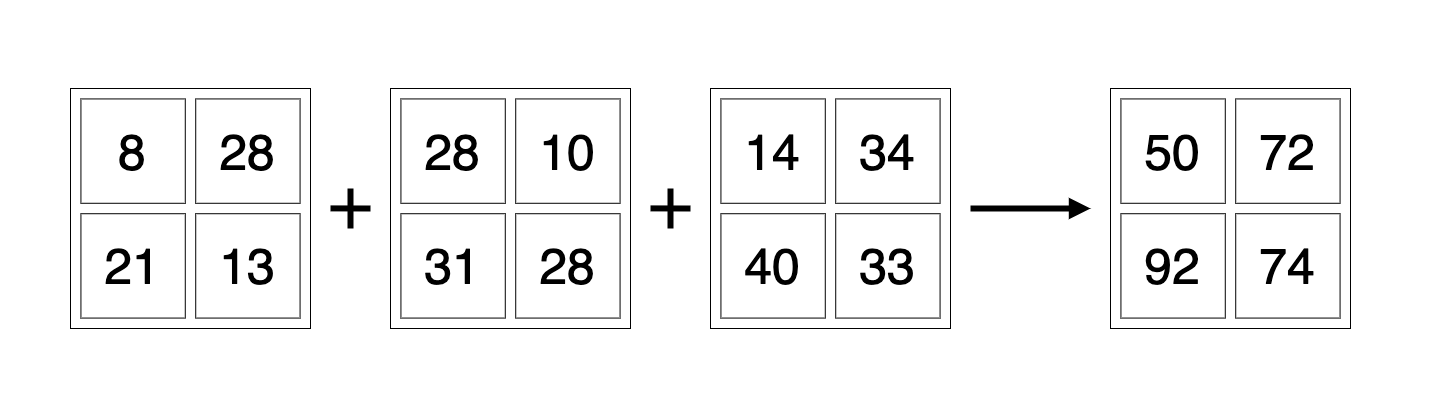

The diagram above was exported from draw.io. Its source (the exported page's mxGraphModel, read from the mxfile embedded in the PNG):
<mxGraphModel dx="2436" dy="1596" grid="1" gridSize="10" guides="1" tooltips="1" connect="1" arrows="1" fold="1" page="1" pageScale="1" pageWidth="1600" pageHeight="900" background="none" math="0" shadow="0">
  <root>
    <mxCell id="0" />
    <mxCell id="1" parent="0" />
    <mxCell id="94" value="" style="rounded=0;whiteSpace=wrap;html=1;strokeColor=none;" parent="1" vertex="1">
      <mxGeometry x="50" y="232.5" width="1430" height="415" as="geometry" />
    </mxCell>
    <mxCell id="qT_eYk8aGxIlzQMl5tbS-108" value="" style="group" vertex="1" connectable="0" parent="1">
      <mxGeometry x="120" y="320" width="1020" height="240" as="geometry" />
    </mxCell>
    <mxCell id="81" value="" style="group;" parent="qT_eYk8aGxIlzQMl5tbS-108" vertex="1" connectable="0">
      <mxGeometry x="320" width="240" height="240" as="geometry" />
    </mxCell>
    <mxCell id="82" value="&lt;span style=&quot;color: rgba(0, 0, 0, 0); font-family: monospace; font-size: 0px; text-align: start;&quot;&gt;%3CmxGraphModel%3E%3Croot%3E%3CmxCell%20id%3D%220%22%2F%3E%3CmxCell%20id%3D%221%22%20parent%3D%220%22%2F%3E%3CmxCell%20id%3D%222%22%20value%3D%22%22%20style%3D%22group%22%20vertex%3D%221%22%20connectable%3D%220%22%20parent%3D%221%22%3E%3CmxGeometry%20x%3D%22120%22%20y%3D%2280%22%20width%3D%22340%22%20height%3D%22340%22%20as%3D%22geometry%22%2F%3E%3C%2FmxCell%3E%3CmxCell%20id%3D%223%22%20value%3D%22%22%20style%3D%22whiteSpace%3Dwrap%3Bhtml%3D1%3B%22%20vertex%3D%221%22%20parent%3D%222%22%3E%3CmxGeometry%20width%3D%22340%22%20height%3D%22340%22%20as%3D%22geometry%22%2F%3E%3C%2FmxCell%3E%3CmxCell%20id%3D%224%22%20value%3D%22%22%20style%3D%22group%22%20vertex%3D%221%22%20connectable%3D%220%22%20parent%3D%222%22%3E%3CmxGeometry%20x%3D%2210%22%20y%3D%2210%22%20width%3D%22320%22%20height%3D%22320%22%20as%3D%22geometry%22%2F%3E%3C%2FmxCell%3E%3CmxCell%20id%3D%225%22%20value%3D%22%22%20style%3D%22whiteSpace%3Dwrap%3Bhtml%3D1%3B%22%20vertex%3D%221%22%20parent%3D%224%22%3E%3CmxGeometry%20width%3D%22100%22%20height%3D%22100%22%20as%3D%22geometry%22%2F%3E%3C%2FmxCell%3E%3CmxCell%20id%3D%226%22%20value%3D%22%22%20style%3D%22whiteSpace%3Dwrap%3Bhtml%3D1%3B%22%20vertex%3D%221%22%20parent%3D%224%22%3E%3CmxGeometry%20x%3D%22110%22%20width%3D%22100%22%20height%3D%22100%22%20as%3D%22geometry%22%2F%3E%3C%2FmxCell%3E%3CmxCell%20id%3D%227%22%20value%3D%22%22%20style%3D%22whiteSpace%3Dwrap%3Bhtml%3D1%3B%22%20vertex%3D%221%22%20parent%3D%224%22%3E%3CmxGeometry%20x%3D%22220%22%20width%3D%22100%22%20height%3D%22100%22%20as%3D%22geometry%22%2F%3E%3C%2FmxCell%3E%3CmxCell%20id%3D%228%22%20value%3D%22%22%20style%3D%22whiteSpace%3Dwrap%3Bhtml%3D1%3B%22%20vertex%3D%221%22%20parent%3D%224%22%3E%3CmxGeometry%20y%3D%22110%22%20width%3D%22100%22%20height%3D%22100%22%20as%3D%22geometry%22%2F%3E%3C%2FmxCell%3E%3CmxCell%20id%3D%229%22%20value%3D%22%22%20style%3D%22whiteSpace%3Dwrap%3Bhtml%3D1%3B%22%20vertex%3D%221%22%20parent%3D%224%22%3E%3CmxGeometry%20x%3D%22110%22%20y%3D%22110%22%20width%3D%22100%22%20height%3D%22100%22%20as%3D%22geometry%22%2F%3E%3C%2FmxCell%3E%3CmxCell%20id%3D%2210%22%20value%3D%22%22%20style%3D%22whiteSpace%3Dwrap%3Bhtml%3D1%3B%22%20vertex%3D%221%22%20parent%3D%224%22%3E%3CmxGeometry%20x%3D%22220%22%20y%3D%22110%22%20width%3D%22100%22%20height%3D%22100%22%20as%3D%22geometry%22%2F%3E%3C%2FmxCell%3E%3CmxCell%20id%3D%2211%22%20value%3D%22%22%20style%3D%22whiteSpace%3Dwrap%3Bhtml%3D1%3B%22%20vertex%3D%221%22%20parent%3D%224%22%3E%3CmxGeometry%20y%3D%22220%22%20width%3D%22100%22%20height%3D%22100%22%20as%3D%22geometry%22%2F%3E%3C%2FmxCell%3E%3CmxCell%20id%3D%2212%22%20value%3D%22%22%20style%3D%22whiteSpace%3Dwrap%3Bhtml%3D1%3B%22%20vertex%3D%221%22%20parent%3D%224%22%3E%3CmxGeometry%20x%3D%22110%22%20y%3D%22220%22%20width%3D%22100%22%20height%3D%22100%22%20as%3D%22geometry%22%2F%3E%3C%2FmxCell%3E%3CmxCell%20id%3D%2213%22%20value%3D%22%22%20style%3D%22whiteSpace%3Dwrap%3Bhtml%3D1%3B%22%20vertex%3D%221%22%20parent%3D%224%22%3E%3CmxGeometry%20x%3D%22220%22%20y%3D%22220%22%20width%3D%22100%22%20height%3D%22100%22%20as%3D%22geometry%22%2F%3E%3C%2FmxCell%3E%3C%2Froot%3E%3C%2FmxGraphModel%3E&lt;/span&gt;" style="whiteSpace=wrap;html=1;" parent="81" vertex="1">
      <mxGeometry width="240" height="240" as="geometry" />
    </mxCell>
    <mxCell id="83" value="&lt;font style=&quot;font-size: 50px;&quot;&gt;28&lt;/font&gt;" style="whiteSpace=wrap;html=1;" parent="81" vertex="1">
      <mxGeometry x="10.434782608695652" y="10.434782608695652" width="104.34782608695653" height="104.34782608695653" as="geometry" />
    </mxCell>
    <mxCell id="84" value="&lt;font style=&quot;font-size: 50px;&quot;&gt;10&lt;/font&gt;" style="whiteSpace=wrap;html=1;" parent="81" vertex="1">
      <mxGeometry x="125.21739130434783" y="10.434782608695652" width="104.34782608695653" height="104.34782608695653" as="geometry" />
    </mxCell>
    <mxCell id="85" value="&lt;font style=&quot;font-size: 50px;&quot;&gt;31&lt;/font&gt;" style="whiteSpace=wrap;html=1;" parent="81" vertex="1">
      <mxGeometry x="10.434782608695652" y="125.21739130434783" width="104.34782608695653" height="104.34782608695653" as="geometry" />
    </mxCell>
    <mxCell id="86" value="&lt;font style=&quot;font-size: 50px;&quot;&gt;28&lt;/font&gt;" style="whiteSpace=wrap;html=1;" parent="81" vertex="1">
      <mxGeometry x="125.21739130434783" y="125.21739130434783" width="104.34782608695653" height="104.34782608695653" as="geometry" />
    </mxCell>
    <mxCell id="88" value="" style="group;" parent="qT_eYk8aGxIlzQMl5tbS-108" vertex="1" connectable="0">
      <mxGeometry x="640" width="240" height="240" as="geometry" />
    </mxCell>
    <mxCell id="89" value="&lt;span style=&quot;color: rgba(0, 0, 0, 0); font-family: monospace; font-size: 0px; text-align: start;&quot;&gt;%3CmxGraphModel%3E%3Croot%3E%3CmxCell%20id%3D%220%22%2F%3E%3CmxCell%20id%3D%221%22%20parent%3D%220%22%2F%3E%3CmxCell%20id%3D%222%22%20value%3D%22%22%20style%3D%22group%22%20vertex%3D%221%22%20connectable%3D%220%22%20parent%3D%221%22%3E%3CmxGeometry%20x%3D%22120%22%20y%3D%2280%22%20width%3D%22340%22%20height%3D%22340%22%20as%3D%22geometry%22%2F%3E%3C%2FmxCell%3E%3CmxCell%20id%3D%223%22%20value%3D%22%22%20style%3D%22whiteSpace%3Dwrap%3Bhtml%3D1%3B%22%20vertex%3D%221%22%20parent%3D%222%22%3E%3CmxGeometry%20width%3D%22340%22%20height%3D%22340%22%20as%3D%22geometry%22%2F%3E%3C%2FmxCell%3E%3CmxCell%20id%3D%224%22%20value%3D%22%22%20style%3D%22group%22%20vertex%3D%221%22%20connectable%3D%220%22%20parent%3D%222%22%3E%3CmxGeometry%20x%3D%2210%22%20y%3D%2210%22%20width%3D%22320%22%20height%3D%22320%22%20as%3D%22geometry%22%2F%3E%3C%2FmxCell%3E%3CmxCell%20id%3D%225%22%20value%3D%22%22%20style%3D%22whiteSpace%3Dwrap%3Bhtml%3D1%3B%22%20vertex%3D%221%22%20parent%3D%224%22%3E%3CmxGeometry%20width%3D%22100%22%20height%3D%22100%22%20as%3D%22geometry%22%2F%3E%3C%2FmxCell%3E%3CmxCell%20id%3D%226%22%20value%3D%22%22%20style%3D%22whiteSpace%3Dwrap%3Bhtml%3D1%3B%22%20vertex%3D%221%22%20parent%3D%224%22%3E%3CmxGeometry%20x%3D%22110%22%20width%3D%22100%22%20height%3D%22100%22%20as%3D%22geometry%22%2F%3E%3C%2FmxCell%3E%3CmxCell%20id%3D%227%22%20value%3D%22%22%20style%3D%22whiteSpace%3Dwrap%3Bhtml%3D1%3B%22%20vertex%3D%221%22%20parent%3D%224%22%3E%3CmxGeometry%20x%3D%22220%22%20width%3D%22100%22%20height%3D%22100%22%20as%3D%22geometry%22%2F%3E%3C%2FmxCell%3E%3CmxCell%20id%3D%228%22%20value%3D%22%22%20style%3D%22whiteSpace%3Dwrap%3Bhtml%3D1%3B%22%20vertex%3D%221%22%20parent%3D%224%22%3E%3CmxGeometry%20y%3D%22110%22%20width%3D%22100%22%20height%3D%22100%22%20as%3D%22geometry%22%2F%3E%3C%2FmxCell%3E%3CmxCell%20id%3D%229%22%20value%3D%22%22%20style%3D%22whiteSpace%3Dwrap%3Bhtml%3D1%3B%22%20vertex%3D%221%22%20parent%3D%224%22%3E%3CmxGeometry%20x%3D%22110%22%20y%3D%22110%22%20width%3D%22100%22%20height%3D%22100%22%20as%3D%22geometry%22%2F%3E%3C%2FmxCell%3E%3CmxCell%20id%3D%2210%22%20value%3D%22%22%20style%3D%22whiteSpace%3Dwrap%3Bhtml%3D1%3B%22%20vertex%3D%221%22%20parent%3D%224%22%3E%3CmxGeometry%20x%3D%22220%22%20y%3D%22110%22%20width%3D%22100%22%20height%3D%22100%22%20as%3D%22geometry%22%2F%3E%3C%2FmxCell%3E%3CmxCell%20id%3D%2211%22%20value%3D%22%22%20style%3D%22whiteSpace%3Dwrap%3Bhtml%3D1%3B%22%20vertex%3D%221%22%20parent%3D%224%22%3E%3CmxGeometry%20y%3D%22220%22%20width%3D%22100%22%20height%3D%22100%22%20as%3D%22geometry%22%2F%3E%3C%2FmxCell%3E%3CmxCell%20id%3D%2212%22%20value%3D%22%22%20style%3D%22whiteSpace%3Dwrap%3Bhtml%3D1%3B%22%20vertex%3D%221%22%20parent%3D%224%22%3E%3CmxGeometry%20x%3D%22110%22%20y%3D%22220%22%20width%3D%22100%22%20height%3D%22100%22%20as%3D%22geometry%22%2F%3E%3C%2FmxCell%3E%3CmxCell%20id%3D%2213%22%20value%3D%22%22%20style%3D%22whiteSpace%3Dwrap%3Bhtml%3D1%3B%22%20vertex%3D%221%22%20parent%3D%224%22%3E%3CmxGeometry%20x%3D%22220%22%20y%3D%22220%22%20width%3D%22100%22%20height%3D%22100%22%20as%3D%22geometry%22%2F%3E%3C%2FmxCell%3E%3C%2Froot%3E%3C%2FmxGraphModel%3E&lt;/span&gt;" style="whiteSpace=wrap;html=1;" parent="88" vertex="1">
      <mxGeometry width="240" height="240" as="geometry" />
    </mxCell>
    <mxCell id="90" value="&lt;font style=&quot;font-size: 50px;&quot;&gt;14&lt;/font&gt;" style="whiteSpace=wrap;html=1;" parent="88" vertex="1">
      <mxGeometry x="10.434782608695652" y="10.434782608695652" width="104.34782608695653" height="104.34782608695653" as="geometry" />
    </mxCell>
    <mxCell id="91" value="&lt;font style=&quot;font-size: 50px;&quot;&gt;34&lt;/font&gt;" style="whiteSpace=wrap;html=1;" parent="88" vertex="1">
      <mxGeometry x="125.21739130434783" y="10.434782608695652" width="104.34782608695653" height="104.34782608695653" as="geometry" />
    </mxCell>
    <mxCell id="92" value="&lt;font style=&quot;font-size: 50px;&quot;&gt;40&lt;/font&gt;" style="whiteSpace=wrap;html=1;" parent="88" vertex="1">
      <mxGeometry x="10.434782608695652" y="125.21739130434783" width="104.34782608695653" height="104.34782608695653" as="geometry" />
    </mxCell>
    <mxCell id="93" value="&lt;font style=&quot;font-size: 50px;&quot;&gt;33&lt;/font&gt;" style="whiteSpace=wrap;html=1;" parent="88" vertex="1">
      <mxGeometry x="125.21739130434783" y="125.21739130434783" width="104.34782608695653" height="104.34782608695653" as="geometry" />
    </mxCell>
    <mxCell id="103" value="" style="group" vertex="1" connectable="0" parent="qT_eYk8aGxIlzQMl5tbS-108">
      <mxGeometry x="260" y="100" width="40" height="40" as="geometry" />
    </mxCell>
    <mxCell id="101" value="" style="endArrow=none;html=1;strokeWidth=6;" edge="1" parent="103">
      <mxGeometry width="50" height="50" relative="1" as="geometry">
        <mxPoint x="20" y="40" as="sourcePoint" />
        <mxPoint x="20" as="targetPoint" />
      </mxGeometry>
    </mxCell>
    <mxCell id="102" value="" style="endArrow=none;html=1;strokeWidth=6;" edge="1" parent="103">
      <mxGeometry width="50" height="50" relative="1" as="geometry">
        <mxPoint y="19.889999999999986" as="sourcePoint" />
        <mxPoint x="40" y="20" as="targetPoint" />
      </mxGeometry>
    </mxCell>
    <mxCell id="106" value="" style="group" vertex="1" connectable="0" parent="qT_eYk8aGxIlzQMl5tbS-108">
      <mxGeometry x="580" y="100" width="40" height="40" as="geometry" />
    </mxCell>
    <mxCell id="107" value="" style="endArrow=none;html=1;strokeWidth=6;" edge="1" parent="106">
      <mxGeometry width="50" height="50" relative="1" as="geometry">
        <mxPoint x="20" y="40" as="sourcePoint" />
        <mxPoint x="20" as="targetPoint" />
      </mxGeometry>
    </mxCell>
    <mxCell id="108" value="" style="endArrow=none;html=1;strokeWidth=6;" edge="1" parent="106">
      <mxGeometry width="50" height="50" relative="1" as="geometry">
        <mxPoint y="19.889999999999986" as="sourcePoint" />
        <mxPoint x="40" y="20" as="targetPoint" />
      </mxGeometry>
    </mxCell>
    <mxCell id="htB8fe6im9htYzRW6AaF-108" value="" style="endArrow=block;html=1;strokeWidth=6;endFill=1;" edge="1" parent="qT_eYk8aGxIlzQMl5tbS-108">
      <mxGeometry width="50" height="50" relative="1" as="geometry">
        <mxPoint x="900" y="120" as="sourcePoint" />
        <mxPoint x="1020" y="120" as="targetPoint" />
      </mxGeometry>
    </mxCell>
    <mxCell id="76" value="&lt;span style=&quot;color: rgba(0, 0, 0, 0); font-family: monospace; font-size: 0px; text-align: start;&quot;&gt;%3CmxGraphModel%3E%3Croot%3E%3CmxCell%20id%3D%220%22%2F%3E%3CmxCell%20id%3D%221%22%20parent%3D%220%22%2F%3E%3CmxCell%20id%3D%222%22%20value%3D%22%22%20style%3D%22group%22%20vertex%3D%221%22%20connectable%3D%220%22%20parent%3D%221%22%3E%3CmxGeometry%20x%3D%22120%22%20y%3D%2280%22%20width%3D%22340%22%20height%3D%22340%22%20as%3D%22geometry%22%2F%3E%3C%2FmxCell%3E%3CmxCell%20id%3D%223%22%20value%3D%22%22%20style%3D%22whiteSpace%3Dwrap%3Bhtml%3D1%3B%22%20vertex%3D%221%22%20parent%3D%222%22%3E%3CmxGeometry%20width%3D%22340%22%20height%3D%22340%22%20as%3D%22geometry%22%2F%3E%3C%2FmxCell%3E%3CmxCell%20id%3D%224%22%20value%3D%22%22%20style%3D%22group%22%20vertex%3D%221%22%20connectable%3D%220%22%20parent%3D%222%22%3E%3CmxGeometry%20x%3D%2210%22%20y%3D%2210%22%20width%3D%22320%22%20height%3D%22320%22%20as%3D%22geometry%22%2F%3E%3C%2FmxCell%3E%3CmxCell%20id%3D%225%22%20value%3D%22%22%20style%3D%22whiteSpace%3Dwrap%3Bhtml%3D1%3B%22%20vertex%3D%221%22%20parent%3D%224%22%3E%3CmxGeometry%20width%3D%22100%22%20height%3D%22100%22%20as%3D%22geometry%22%2F%3E%3C%2FmxCell%3E%3CmxCell%20id%3D%226%22%20value%3D%22%22%20style%3D%22whiteSpace%3Dwrap%3Bhtml%3D1%3B%22%20vertex%3D%221%22%20parent%3D%224%22%3E%3CmxGeometry%20x%3D%22110%22%20width%3D%22100%22%20height%3D%22100%22%20as%3D%22geometry%22%2F%3E%3C%2FmxCell%3E%3CmxCell%20id%3D%227%22%20value%3D%22%22%20style%3D%22whiteSpace%3Dwrap%3Bhtml%3D1%3B%22%20vertex%3D%221%22%20parent%3D%224%22%3E%3CmxGeometry%20x%3D%22220%22%20width%3D%22100%22%20height%3D%22100%22%20as%3D%22geometry%22%2F%3E%3C%2FmxCell%3E%3CmxCell%20id%3D%228%22%20value%3D%22%22%20style%3D%22whiteSpace%3Dwrap%3Bhtml%3D1%3B%22%20vertex%3D%221%22%20parent%3D%224%22%3E%3CmxGeometry%20y%3D%22110%22%20width%3D%22100%22%20height%3D%22100%22%20as%3D%22geometry%22%2F%3E%3C%2FmxCell%3E%3CmxCell%20id%3D%229%22%20value%3D%22%22%20style%3D%22whiteSpace%3Dwrap%3Bhtml%3D1%3B%22%20vertex%3D%221%22%20parent%3D%224%22%3E%3CmxGeometry%20x%3D%22110%22%20y%3D%22110%22%20width%3D%22100%22%20height%3D%22100%22%20as%3D%22geometry%22%2F%3E%3C%2FmxCell%3E%3CmxCell%20id%3D%2210%22%20value%3D%22%22%20style%3D%22whiteSpace%3Dwrap%3Bhtml%3D1%3B%22%20vertex%3D%221%22%20parent%3D%224%22%3E%3CmxGeometry%20x%3D%22220%22%20y%3D%22110%22%20width%3D%22100%22%20height%3D%22100%22%20as%3D%22geometry%22%2F%3E%3C%2FmxCell%3E%3CmxCell%20id%3D%2211%22%20value%3D%22%22%20style%3D%22whiteSpace%3Dwrap%3Bhtml%3D1%3B%22%20vertex%3D%221%22%20parent%3D%224%22%3E%3CmxGeometry%20y%3D%22220%22%20width%3D%22100%22%20height%3D%22100%22%20as%3D%22geometry%22%2F%3E%3C%2FmxCell%3E%3CmxCell%20id%3D%2212%22%20value%3D%22%22%20style%3D%22whiteSpace%3Dwrap%3Bhtml%3D1%3B%22%20vertex%3D%221%22%20parent%3D%224%22%3E%3CmxGeometry%20x%3D%22110%22%20y%3D%22220%22%20width%3D%22100%22%20height%3D%22100%22%20as%3D%22geometry%22%2F%3E%3C%2FmxCell%3E%3CmxCell%20id%3D%2213%22%20value%3D%22%22%20style%3D%22whiteSpace%3Dwrap%3Bhtml%3D1%3B%22%20vertex%3D%221%22%20parent%3D%224%22%3E%3CmxGeometry%20x%3D%22220%22%20y%3D%22220%22%20width%3D%22100%22%20height%3D%22100%22%20as%3D%22geometry%22%2F%3E%3C%2FmxCell%3E%3C%2Froot%3E%3C%2FmxGraphModel%3E&lt;/span&gt;" style="whiteSpace=wrap;html=1;" parent="qT_eYk8aGxIlzQMl5tbS-108" vertex="1">
      <mxGeometry width="240" height="240" as="geometry" />
    </mxCell>
    <mxCell id="77" value="&lt;font style=&quot;font-size: 50px;&quot;&gt;8&lt;/font&gt;" style="whiteSpace=wrap;html=1;" parent="qT_eYk8aGxIlzQMl5tbS-108" vertex="1">
      <mxGeometry x="10.434782608695656" y="10.434782608695627" width="104.34782608695653" height="104.34782608695653" as="geometry" />
    </mxCell>
    <mxCell id="78" value="&lt;font style=&quot;font-size: 50px;&quot;&gt;28&lt;/font&gt;" style="whiteSpace=wrap;html=1;" parent="qT_eYk8aGxIlzQMl5tbS-108" vertex="1">
      <mxGeometry x="125.21739130434781" y="10.434782608695627" width="104.34782608695653" height="104.34782608695653" as="geometry" />
    </mxCell>
    <mxCell id="79" value="&lt;font style=&quot;font-size: 50px;&quot;&gt;21&lt;/font&gt;" style="whiteSpace=wrap;html=1;" parent="qT_eYk8aGxIlzQMl5tbS-108" vertex="1">
      <mxGeometry x="10.434782608695656" y="125.21739130434781" width="104.34782608695653" height="104.34782608695653" as="geometry" />
    </mxCell>
    <mxCell id="80" value="&lt;font style=&quot;font-size: 50px;&quot;&gt;13&lt;/font&gt;" style="whiteSpace=wrap;html=1;" parent="qT_eYk8aGxIlzQMl5tbS-108" vertex="1">
      <mxGeometry x="125.21739130434781" y="125.21739130434781" width="104.34782608695653" height="104.34782608695653" as="geometry" />
    </mxCell>
    <mxCell id="qT_eYk8aGxIlzQMl5tbS-112" value="" style="group" vertex="1" connectable="0" parent="1">
      <mxGeometry x="1160" y="320" width="320" height="327.5" as="geometry" />
    </mxCell>
    <mxCell id="96" value="&lt;span style=&quot;color: rgba(0, 0, 0, 0); font-family: monospace; font-size: 0px; text-align: start;&quot;&gt;%3CmxGraphModel%3E%3Croot%3E%3CmxCell%20id%3D%220%22%2F%3E%3CmxCell%20id%3D%221%22%20parent%3D%220%22%2F%3E%3CmxCell%20id%3D%222%22%20value%3D%22%22%20style%3D%22group%22%20vertex%3D%221%22%20connectable%3D%220%22%20parent%3D%221%22%3E%3CmxGeometry%20x%3D%22120%22%20y%3D%2280%22%20width%3D%22340%22%20height%3D%22340%22%20as%3D%22geometry%22%2F%3E%3C%2FmxCell%3E%3CmxCell%20id%3D%223%22%20value%3D%22%22%20style%3D%22whiteSpace%3Dwrap%3Bhtml%3D1%3B%22%20vertex%3D%221%22%20parent%3D%222%22%3E%3CmxGeometry%20width%3D%22340%22%20height%3D%22340%22%20as%3D%22geometry%22%2F%3E%3C%2FmxCell%3E%3CmxCell%20id%3D%224%22%20value%3D%22%22%20style%3D%22group%22%20vertex%3D%221%22%20connectable%3D%220%22%20parent%3D%222%22%3E%3CmxGeometry%20x%3D%2210%22%20y%3D%2210%22%20width%3D%22320%22%20height%3D%22320%22%20as%3D%22geometry%22%2F%3E%3C%2FmxCell%3E%3CmxCell%20id%3D%225%22%20value%3D%22%22%20style%3D%22whiteSpace%3Dwrap%3Bhtml%3D1%3B%22%20vertex%3D%221%22%20parent%3D%224%22%3E%3CmxGeometry%20width%3D%22100%22%20height%3D%22100%22%20as%3D%22geometry%22%2F%3E%3C%2FmxCell%3E%3CmxCell%20id%3D%226%22%20value%3D%22%22%20style%3D%22whiteSpace%3Dwrap%3Bhtml%3D1%3B%22%20vertex%3D%221%22%20parent%3D%224%22%3E%3CmxGeometry%20x%3D%22110%22%20width%3D%22100%22%20height%3D%22100%22%20as%3D%22geometry%22%2F%3E%3C%2FmxCell%3E%3CmxCell%20id%3D%227%22%20value%3D%22%22%20style%3D%22whiteSpace%3Dwrap%3Bhtml%3D1%3B%22%20vertex%3D%221%22%20parent%3D%224%22%3E%3CmxGeometry%20x%3D%22220%22%20width%3D%22100%22%20height%3D%22100%22%20as%3D%22geometry%22%2F%3E%3C%2FmxCell%3E%3CmxCell%20id%3D%228%22%20value%3D%22%22%20style%3D%22whiteSpace%3Dwrap%3Bhtml%3D1%3B%22%20vertex%3D%221%22%20parent%3D%224%22%3E%3CmxGeometry%20y%3D%22110%22%20width%3D%22100%22%20height%3D%22100%22%20as%3D%22geometry%22%2F%3E%3C%2FmxCell%3E%3CmxCell%20id%3D%229%22%20value%3D%22%22%20style%3D%22whiteSpace%3Dwrap%3Bhtml%3D1%3B%22%20vertex%3D%221%22%20parent%3D%224%22%3E%3CmxGeometry%20x%3D%22110%22%20y%3D%22110%22%20width%3D%22100%22%20height%3D%22100%22%20as%3D%22geometry%22%2F%3E%3C%2FmxCell%3E%3CmxCell%20id%3D%2210%22%20value%3D%22%22%20style%3D%22whiteSpace%3Dwrap%3Bhtml%3D1%3B%22%20vertex%3D%221%22%20parent%3D%224%22%3E%3CmxGeometry%20x%3D%22220%22%20y%3D%22110%22%20width%3D%22100%22%20height%3D%22100%22%20as%3D%22geometry%22%2F%3E%3C%2FmxCell%3E%3CmxCell%20id%3D%2211%22%20value%3D%22%22%20style%3D%22whiteSpace%3Dwrap%3Bhtml%3D1%3B%22%20vertex%3D%221%22%20parent%3D%224%22%3E%3CmxGeometry%20y%3D%22220%22%20width%3D%22100%22%20height%3D%22100%22%20as%3D%22geometry%22%2F%3E%3C%2FmxCell%3E%3CmxCell%20id%3D%2212%22%20value%3D%22%22%20style%3D%22whiteSpace%3Dwrap%3Bhtml%3D1%3B%22%20vertex%3D%221%22%20parent%3D%224%22%3E%3CmxGeometry%20x%3D%22110%22%20y%3D%22220%22%20width%3D%22100%22%20height%3D%22100%22%20as%3D%22geometry%22%2F%3E%3C%2FmxCell%3E%3CmxCell%20id%3D%2213%22%20value%3D%22%22%20style%3D%22whiteSpace%3Dwrap%3Bhtml%3D1%3B%22%20vertex%3D%221%22%20parent%3D%224%22%3E%3CmxGeometry%20x%3D%22220%22%20y%3D%22220%22%20width%3D%22100%22%20height%3D%22100%22%20as%3D%22geometry%22%2F%3E%3C%2FmxCell%3E%3C%2Froot%3E%3C%2FmxGraphModel%3E&lt;/span&gt;" style="whiteSpace=wrap;html=1;container=0;" vertex="1" parent="qT_eYk8aGxIlzQMl5tbS-112">
      <mxGeometry width="240" height="240" as="geometry" />
    </mxCell>
    <mxCell id="97" value="&lt;font style=&quot;font-size: 50px;&quot;&gt;50&lt;/font&gt;" style="whiteSpace=wrap;html=1;container=0;" vertex="1" parent="qT_eYk8aGxIlzQMl5tbS-112">
      <mxGeometry x="10.434782608695741" y="10.434782608695627" width="104.34782608695653" height="104.34782608695653" as="geometry" />
    </mxCell>
    <mxCell id="98" value="&lt;font style=&quot;font-size: 50px;&quot;&gt;72&lt;/font&gt;" style="whiteSpace=wrap;html=1;container=0;" vertex="1" parent="qT_eYk8aGxIlzQMl5tbS-112">
      <mxGeometry x="125.21739130434776" y="10.434782608695627" width="104.34782608695653" height="104.34782608695653" as="geometry" />
    </mxCell>
    <mxCell id="99" value="&lt;font style=&quot;font-size: 50px;&quot;&gt;92&lt;/font&gt;" style="whiteSpace=wrap;html=1;container=0;" vertex="1" parent="qT_eYk8aGxIlzQMl5tbS-112">
      <mxGeometry x="10.434782608695741" y="125.21739130434781" width="104.34782608695653" height="104.34782608695653" as="geometry" />
    </mxCell>
    <mxCell id="100" value="&lt;font style=&quot;font-size: 50px;&quot;&gt;74&lt;/font&gt;" style="whiteSpace=wrap;html=1;container=0;" vertex="1" parent="qT_eYk8aGxIlzQMl5tbS-112">
      <mxGeometry x="125.21739130434776" y="125.21739130434781" width="104.34782608695653" height="104.34782608695653" as="geometry" />
    </mxCell>
  </root>
</mxGraphModel>